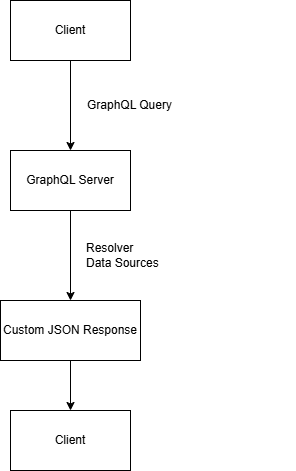

The diagram above was exported from draw.io. Its source (the exported page's mxGraphModel, read from the mxfile embedded in the PNG):
<mxGraphModel dx="784" dy="114" grid="1" gridSize="10" guides="1" tooltips="1" connect="1" arrows="1" fold="1" page="1" pageScale="1" pageWidth="827" pageHeight="1169" math="0" shadow="0">
  <root>
    <mxCell id="0" />
    <mxCell id="1" parent="0" />
    <mxCell id="H2Mq77h8JntWJWALU2Yw-3" edge="1" parent="1" source="H2Mq77h8JntWJWALU2Yw-1" style="edgeStyle=orthogonalEdgeStyle;rounded=0;orthogonalLoop=1;jettySize=auto;html=1;" target="H2Mq77h8JntWJWALU2Yw-2" value="">
      <mxGeometry relative="1" as="geometry" />
    </mxCell>
    <mxCell id="H2Mq77h8JntWJWALU2Yw-1" parent="1" style="rounded=0;whiteSpace=wrap;html=1;" value="Client" vertex="1">
      <mxGeometry height="60" width="120" x="340" y="50" as="geometry" />
    </mxCell>
    <mxCell id="H2Mq77h8JntWJWALU2Yw-6" edge="1" parent="1" source="H2Mq77h8JntWJWALU2Yw-2" style="edgeStyle=orthogonalEdgeStyle;rounded=0;orthogonalLoop=1;jettySize=auto;html=1;" target="H2Mq77h8JntWJWALU2Yw-5" value="">
      <mxGeometry relative="1" as="geometry" />
    </mxCell>
    <mxCell id="H2Mq77h8JntWJWALU2Yw-2" parent="1" style="whiteSpace=wrap;html=1;rounded=0;" value="GraphQL Server" vertex="1">
      <mxGeometry height="60" width="120" x="340" y="200" as="geometry" />
    </mxCell>
    <mxCell id="H2Mq77h8JntWJWALU2Yw-4" parent="1" style="text;html=1;whiteSpace=wrap;strokeColor=none;fillColor=none;align=left;verticalAlign=middle;rounded=0;" value="GraphQL Query" vertex="1">
      <mxGeometry height="30" width="210" x="415" y="140" as="geometry" />
    </mxCell>
    <mxCell id="H2Mq77h8JntWJWALU2Yw-9" edge="1" parent="1" source="H2Mq77h8JntWJWALU2Yw-5" style="edgeStyle=orthogonalEdgeStyle;rounded=0;orthogonalLoop=1;jettySize=auto;html=1;" target="H2Mq77h8JntWJWALU2Yw-8" value="">
      <mxGeometry relative="1" as="geometry" />
    </mxCell>
    <mxCell id="H2Mq77h8JntWJWALU2Yw-5" parent="1" style="whiteSpace=wrap;html=1;rounded=0;" value="Custom JSON Response" vertex="1">
      <mxGeometry height="60" width="140" x="330" y="350" as="geometry" />
    </mxCell>
    <mxCell id="H2Mq77h8JntWJWALU2Yw-7" parent="1" style="text;html=1;whiteSpace=wrap;strokeColor=none;fillColor=none;align=left;verticalAlign=middle;rounded=0;" value="&lt;div&gt;Resolver&lt;/div&gt;&lt;div&gt;Data Sources&lt;/div&gt;" vertex="1">
      <mxGeometry height="30" width="210" x="414" y="290" as="geometry" />
    </mxCell>
    <mxCell id="H2Mq77h8JntWJWALU2Yw-8" parent="1" style="whiteSpace=wrap;html=1;rounded=0;" value="Client" vertex="1">
      <mxGeometry height="60" width="120" x="340" y="460" as="geometry" />
    </mxCell>
  </root>
</mxGraphModel>